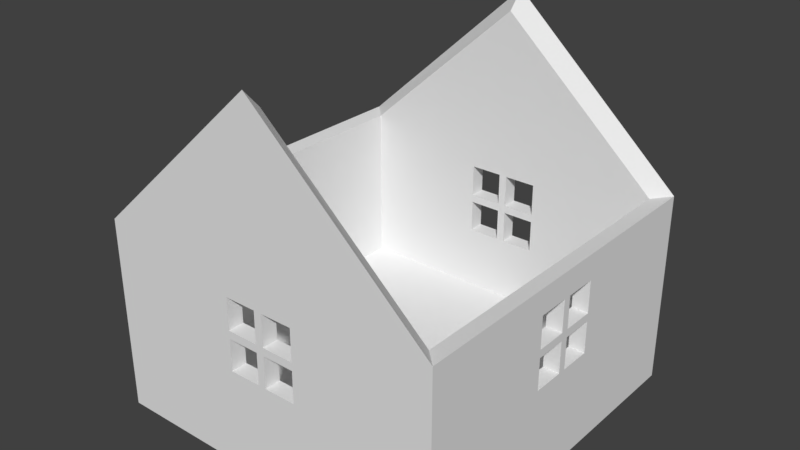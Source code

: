 # Source: house_blender.blend  (saved by Blender 2.78.0; exported with 4.5.12 LTS)
import bpy
from mathutils import Matrix  # noqa: F401  (used for matrix-valued properties, if any)

bpy.ops.wm.read_factory_settings(use_empty=True)
scene = bpy.context.scene
scene.name = 'Scene'

# ---- collections
col_collection_1 = bpy.data.collections.new('Collection 1'); scene.collection.children.link(col_collection_1)

# ---- world
world_world = bpy.data.worlds.new('World'); scene.world = world_world
world_world.color = (0.05088, 0.05088, 0.05088)
world_world.use_sun_shadow = False
world_world.sun_shadow_jitter_overblur = 0.0
world_world.cycles.sampling_method = 'MANUAL'

# ---- meshes
me_cube_001 = bpy.data.meshes.new('Cube.001')
me_cube_001.from_pydata([(-1.1, -1.1, -0.11), (-1.0, -1.0, 0.1), (-1.1, 1.1, -0.11), (-1.0, 1.0, 0.1), (1.1, -1.1, -0.11), (1.0, -1.0, 0.1), (1.1, 1.1, -0.11), (1.0, 1.0, 0.1), (-1.1, -1.1, 1.11), (-1.0, -1.0, 1.1), (-1.0, 1.0, 1.1), (-1.1, 1.1, 1.11), (1.0, 1.0, 1.1), (1.0, -1.0, 1.1), (1.1, 1.1, 1.11), (1.1, -1.1, 1.11), (0.0, -1.1, 2.11), (0.0, -1.0, 2.0), (0.0, 1.0, 2.0), (0.0, 1.1, 2.11), (-1.1, -0.225, 0.7), (1.1, -0.225, 0.7), (1.0, -0.225, 0.7), (-1.0, -0.225, 0.7), (-1.1, -0.025, 0.7), (1.1, -0.025, 0.7), (1.0, -0.025, 0.7), (-1.0, -0.025, 0.7), (-1.1, -0.225, 0.95), (-1.1, -0.225, 0.9233), (1.1, -0.225, 0.95), (1.1, -0.225, 0.7767), (1.0, -0.225, 0.95), (1.0, -0.225, 0.7833), (-1.0, -0.225, 0.95), (-1.0, -0.225, 0.9167), (-1.1, -0.025, 0.5), (1.1, -0.025, 0.5), (1.0, -0.025, 0.5), (-1.0, -0.025, 0.5), (-1.1, 0.225, 0.75), (1.1, 0.225, 0.75), (1.0, 0.225, 0.75), (-1.0, 0.225, 0.75), (-1.1, -0.225, 0.5), (1.1, -0.225, 0.5), (1.0, -0.225, 0.5), (-1.0, -0.225, 0.5), (-1.1, -0.225, 0.75), (1.1, -0.225, 0.75), (1.0, -0.225, 0.75), (-1.0, -0.225, 0.75), (-1.0, -0.025, 0.5875), (-1.1, 0.025, 0.75), (1.1, 0.025, 0.75), (1.0, 0.025, 0.75), (-1.0, 0.025, 0.75), (-1.1, 0.025, 0.95), (1.1, 0.025, 0.95), (1.0, 0.025, 0.95), (-1.0, 0.025, 0.95), (-1.1, -0.025, 0.75), (1.1, -0.025, 0.75), (1.0, -0.025, 0.75), (-1.0, -0.025, 0.75), (-1.1, 0.025, 0.7), (1.1, 0.025, 0.7), (1.0, 0.025, 0.7), (-1.0, 0.025, 0.7), (-1.1, 0.025, 0.5), (1.1, 0.025, 0.5139), (1.1, 0.025, 0.5), (1.0, 0.025, 0.5), (-1.0, 0.025, 0.6125), (-1.0, 0.025, 0.5), (-1.1, -0.025, 0.95), (1.1, -0.025, 0.95), (1.0, -0.025, 0.95), (-1.0, -0.025, 0.95), (-1.1, -0.225, 0.6248), (-1.1, 0.225, 0.5), (1.1, 0.225, 0.5), (1.0, 0.225, 0.5), (-1.0, 0.225, 0.5), (-1.1, 0.225, 0.7), (1.1, 0.225, 0.7), (1.0, 0.225, 0.7), (-1.0, 0.225, 0.7), (-1.1, 0.225, 0.95), (1.1, 0.225, 0.95), (1.0, 0.225, 0.95), (-1.0, 0.225, 0.95), (-0.225, 1.1, 0.75), (-0.225, -1.1, 0.75), (-0.225, -1.0, 0.75), (-0.225, 1.0, 0.75), (-0.225, 1.1, 0.95), (-0.225, -1.1, 0.95), (-0.225, -1.0, 0.95), (-0.225, 1.0, 0.95), (-0.225, 1.1, 0.7), (-0.225, -1.1, 0.7), (-0.225, -1.0, 0.7), (-0.225, 1.0, 0.7), (-0.025, 1.1, 0.5), (-0.025, -1.1, 0.5), (-0.025, -1.0, 0.5), (-0.025, 1.0, 0.5), (-0.225, 1.1, 0.5), (-0.225, -1.1, 0.5), (-0.225, -1.0, 0.5), (-0.225, 1.0, 0.5), (-0.025, 1.1, 0.7), (-0.025, -1.1, 0.7), (-0.025, -1.0, 0.7), (-0.025, 1.0, 0.7), (0.025, 1.1, 0.75), (0.025, -1.1, 0.75), (0.025, -1.0, 0.75), (0.025, 1.0, 0.75), (0.025, 1.1, 0.95), (0.025, -1.1, 0.95), (0.025, -1.0, 0.95), (0.025, 1.0, 0.95), (0.225, 1.1, 0.7), (0.225, 1.1, 0.5267), (0.225, -1.1, 0.7), (0.225, -1.1, 0.6733), (0.225, -1.0, 0.7), (0.225, -1.0, 0.6667), (0.225, 1.0, 0.7), (0.225, 1.0, 0.5333), (0.025, 1.1, 0.7), (0.025, -1.1, 0.7), (0.025, -1.0, 0.7), (0.025, 1.0, 0.7), (0.225, 1.1, 0.5), (0.225, -1.1, 0.5), (0.225, -1.0, 0.5), (0.225, 1.0, 0.5), (0.025, 1.1, 0.5), (0.025, -1.1, 0.5), (0.025, -1.0, 0.5), (0.025, 1.0, 0.5), (-0.025, 1.1, 0.75), (-0.025, -1.1, 0.75), (-0.025, -1.0, 0.75), (-0.025, 1.0, 0.75), (-0.025, 1.1, 0.95), (-0.025, -1.1, 0.95), (-0.025, -1.0, 0.95), (-0.025, 1.0, 0.95), (0.225, 1.1, 0.75), (0.225, -1.1, 0.75), (0.225, -1.0, 0.75), (0.225, 1.0, 0.75), (0.225, 1.1, 0.95), (0.225, -1.1, 0.95), (0.225, -1.0, 0.95), (0.225, 1.0, 0.95)], [], [(4, 6, 14, 81, 71, 70, 37, 45, 21, 15), (5, 1, 110, 106, 114, 134, 142, 138, 129, 13), (2, 6, 4, 0), (7, 3, 1, 5), (1, 3, 83, 74, 73, 52, 39, 47), (6, 2, 108, 104, 112, 132, 140, 136, 125, 14), (9, 8, 16, 17), (9, 10, 11, 8), (12, 14, 19, 18), (12, 13, 15, 14), (3, 7, 131, 139, 143, 107, 111), (2, 0, 8, 79, 44, 36, 69, 80), (0, 4, 15, 127, 137, 141, 105, 109), (7, 82, 86, 67, 72, 38, 26, 22, 13, 33, 50, 63, 55, 42, 12), (8, 15, 16), (14, 11, 19), (13, 9, 17), (10, 12, 18), (15, 13, 17, 16), (11, 10, 18, 19), (69, 74, 83, 80), (72, 71, 81, 82), (30, 32, 77, 76), (34, 28, 75, 78), (137, 138, 142, 141), (139, 136, 140, 143), (124, 130, 135, 132), (128, 126, 133, 134), (71, 72, 67, 66, 70), (74, 69, 65, 68, 73), (141, 142, 134, 133), (143, 140, 132, 135), (153, 154, 118, 117), (155, 152, 116, 119), (105, 106, 110, 109), (107, 104, 108, 111), (104, 107, 115, 112), (106, 105, 113, 114), (80, 83, 87, 84), (82, 81, 85, 86), (14, 125, 124, 152, 156, 120, 116, 144, 148, 96, 92, 11), (11, 92, 144, 116, 152, 124, 132, 112, 100, 108, 2), (152, 155, 159, 156), (154, 153, 157, 158), (49, 50, 33, 32, 30, 31), (51, 48, 29, 28, 34, 35), (80, 84, 65, 69, 36, 24, 20, 29, 48, 61, 53, 40, 11, 2), (11, 40, 88, 57, 53, 61, 75, 28, 29, 20, 79, 8), (12, 42, 90, 59, 55, 63, 77, 32, 33, 13), (13, 22, 46, 38, 72, 82, 7, 5), (53, 56, 43, 40), (55, 54, 41, 42), (103, 115, 107, 143, 135, 130, 131, 7, 12, 155, 119, 147, 95, 10, 3, 111), (10, 95, 99, 151, 147, 119, 123, 159, 155, 12), (40, 43, 91, 88), (42, 41, 89, 90), (66, 67, 86, 85), (68, 65, 84, 87), (109, 110, 102, 101), (111, 108, 100, 103), (93, 94, 98, 97), (95, 92, 96, 99), (144, 147, 151, 148), (146, 145, 149, 150), (13, 129, 128, 154, 158, 122, 150, 98, 9), (9, 98, 94, 146, 150, 122, 118, 154, 128, 134, 114, 102, 110, 1), (156, 159, 123, 120), (158, 157, 121, 122), (109, 101, 113, 105, 141, 133, 126, 127, 15, 153, 117, 145, 93, 97, 8, 0), (8, 97, 149, 145, 117, 121, 157, 153, 15), (15, 21, 25, 37, 70, 66, 85, 81, 14, 89, 41, 54, 58, 76, 62, 49, 31), (30, 76, 58, 89, 14, 15, 31), (148, 151, 99, 96), (150, 149, 97, 98), (136, 139, 131, 130, 124, 125), (138, 137, 127, 126, 128, 129), (21, 22, 26, 25), (23, 20, 24, 27), (112, 115, 103, 100), (114, 113, 101, 102), (36, 39, 52, 27, 24), (38, 37, 25, 26), (58, 59, 90, 89), (60, 57, 88, 91), (145, 146, 94, 93), (147, 144, 92, 95), (117, 118, 122, 121), (119, 116, 120, 123), (48, 51, 64, 61), (50, 49, 62, 63), (54, 55, 59, 58), (56, 53, 57, 60), (44, 47, 39, 36), (46, 45, 37, 38), (23, 27, 52, 73, 68, 87, 83, 3, 10, 91, 43, 56, 60, 78, 64, 51, 35, 9, 1, 47), (9, 35, 34, 78, 60, 91, 10), (45, 46, 22, 21), (47, 44, 79, 20, 23), (61, 64, 78, 75), (63, 62, 76, 77)])
me_cube_001.use_remesh_preserve_volume = False
me_cube_001.use_remesh_preserve_attributes = False
me_cube_001.use_mirror_vertex_groups = False
me_cube_001.update()

# ---- objects
ob_house = bpy.data.objects.new('House', me_cube_001)

# ---- transforms, parenting, visibility, modifiers, constraints
ob_house.location = (0.0, 0.0, 0.0)
ob_house.lineart.crease_threshold = 0.0

# ---- collection membership
col_collection_1.objects.link(ob_house)

# ---- scene / render settings (as saved in the file)
scene.frame_start = 1; scene.frame_end = 250; scene.frame_set(1)
scene.render.engine = 'BLENDER_EEVEE_NEXT'
scene.render.resolution_percentage = 50
scene.render.dither_intensity = 0.0
scene.cycles.use_denoising = False
scene.cycles.samples = 128
scene.cycles.sampling_pattern = 'TABULATED_SOBOL'
scene.cycles.light_sampling_threshold = 0.0
scene.cycles.use_adaptive_sampling = False
scene.cycles.use_light_tree = False
scene.cycles.blur_glossy = 0.0
scene.cycles.sample_clamp_indirect = 0.0
scene.view_settings.view_transform = 'Standard'
bpy.context.view_layer.update()

# ---- added for rendering (the .blend has no active camera and no usable light): camera, sun
cam_auto = bpy.data.cameras.new('AutoCamera')
cam_auto.lens = 50.0
cam_auto.sensor_width = 36.0
cam_auto.clip_end = 1000.0
ob_auto_camera = bpy.data.objects.new('AutoCamera', cam_auto)
scene.collection.objects.link(ob_auto_camera)
ob_auto_camera.location = (3.5363, -4.24355, 3.82904)
ob_auto_camera.rotation_euler = (1.09748, -7.21219e-08, 0.694738)
scene.camera = ob_auto_camera
light_auto_sun = bpy.data.lights.new('AutoSun', 'SUN')
light_auto_sun.energy = 3.0
light_auto_sun.angle = 0.0523599
ob_auto_sun = bpy.data.objects.new('AutoSun', light_auto_sun)
scene.collection.objects.link(ob_auto_sun)
ob_auto_sun.rotation_euler = (0.872665, 0.174533, 0.523599)
bpy.context.view_layer.update()
